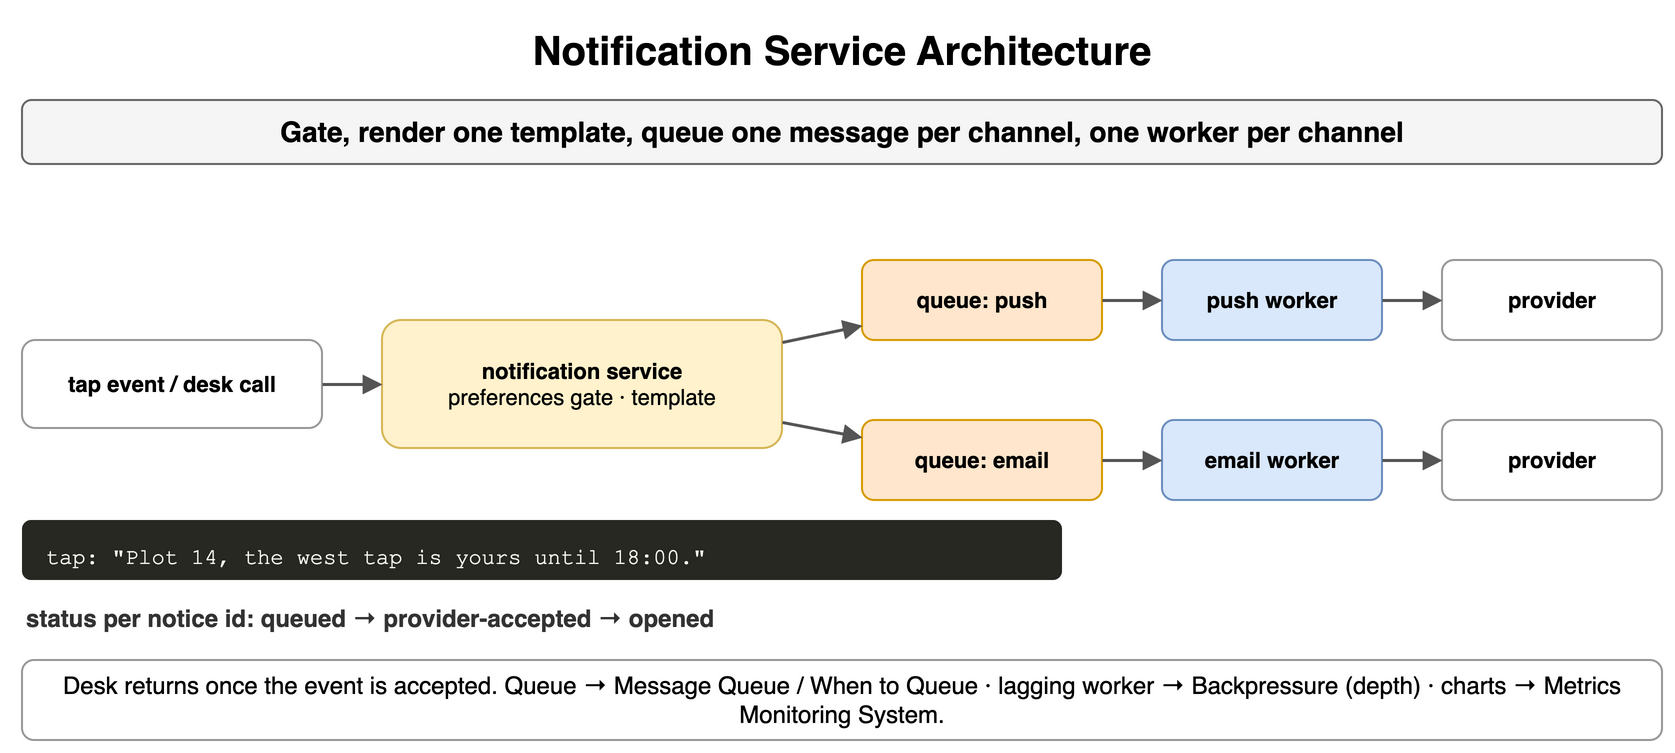

The diagram above was exported from draw.io. Its source (the exported page's mxGraphModel, read from the mxfile embedded in the PNG):
<mxGraphModel dx="900" dy="384" grid="1" gridSize="10" guides="1" tooltips="1" connect="1" arrows="1" fold="1" page="1" pageScale="1" pageWidth="900" pageHeight="384" math="0" shadow="0">
  <root>
    <mxCell id="0" />
    <mxCell id="1" parent="0" />
    <mxCell id="e1" value="Notification Service Architecture" style="text;html=1;align=center;verticalAlign=middle;whiteSpace=wrap;fontSize=20;fontStyle=1;" vertex="1" parent="1">
      <mxGeometry x="40" y="10" width="820" height="30" as="geometry" />
    </mxCell>
    <mxCell id="e2" value="Gate, render one template, queue one message per channel, one worker per channel" style="rounded=1;whiteSpace=wrap;html=1;fillColor=#f5f5f5;strokeColor=#666666;fontStyle=1;fontSize=14;" vertex="1" parent="1">
      <mxGeometry x="40" y="50" width="820" height="32" as="geometry" />
    </mxCell>
    <mxCell id="e3" value="tap event / desk call" style="rounded=1;whiteSpace=wrap;html=1;fillColor=#ffffff;strokeColor=#999999;fontSize=11;align=center;fontStyle=1;" vertex="1" parent="1">
      <mxGeometry x="40" y="170" width="150" height="44" as="geometry" />
    </mxCell>
    <mxCell id="e4" value="notification service&lt;br&gt;&lt;span style='font-weight:normal'&gt;preferences gate · template&lt;/span&gt;" style="rounded=1;whiteSpace=wrap;html=1;fillColor=#fff2cc;strokeColor=#d6b656;fontSize=11;align=center;fontStyle=1;" vertex="1" parent="1">
      <mxGeometry x="220" y="160" width="200" height="64" as="geometry" />
    </mxCell>
    <mxCell id="e5" value="" style="endArrow=block;endSize=6;html=1;strokeWidth=1.5;strokeColor=#555555;fontSize=11;labelBackgroundColor=#ffffff;" edge="1" parent="1" source="e3" target="e4">
      <mxGeometry relative="1" as="geometry" />
    </mxCell>
    <mxCell id="e6" value="queue: push" style="rounded=1;whiteSpace=wrap;html=1;fillColor=#ffe6cc;strokeColor=#d79b00;fontSize=11;align=center;fontStyle=1;" vertex="1" parent="1">
      <mxGeometry x="460" y="130" width="120" height="40" as="geometry" />
    </mxCell>
    <mxCell id="e7" value="push worker" style="rounded=1;whiteSpace=wrap;html=1;fillColor=#dae8fc;strokeColor=#6c8ebf;fontSize=11;align=center;fontStyle=1;" vertex="1" parent="1">
      <mxGeometry x="610" y="130" width="110" height="40" as="geometry" />
    </mxCell>
    <mxCell id="e8" value="provider" style="rounded=1;whiteSpace=wrap;html=1;fillColor=#ffffff;strokeColor=#999999;fontSize=11;align=center;fontStyle=1;" vertex="1" parent="1">
      <mxGeometry x="750" y="130" width="110" height="40" as="geometry" />
    </mxCell>
    <mxCell id="e9" value="" style="endArrow=block;endSize=6;html=1;strokeWidth=1.5;strokeColor=#555555;fontSize=11;labelBackgroundColor=#ffffff;" edge="1" parent="1" source="e4" target="e6">
      <mxGeometry relative="1" as="geometry" />
    </mxCell>
    <mxCell id="e10" value="" style="endArrow=block;endSize=6;html=1;strokeWidth=1.5;strokeColor=#555555;fontSize=11;labelBackgroundColor=#ffffff;" edge="1" parent="1" source="e6" target="e7">
      <mxGeometry relative="1" as="geometry" />
    </mxCell>
    <mxCell id="e11" value="" style="endArrow=block;endSize=6;html=1;strokeWidth=1.5;strokeColor=#555555;fontSize=11;labelBackgroundColor=#ffffff;" edge="1" parent="1" source="e7" target="e8">
      <mxGeometry relative="1" as="geometry" />
    </mxCell>
    <mxCell id="e12" value="queue: email" style="rounded=1;whiteSpace=wrap;html=1;fillColor=#ffe6cc;strokeColor=#d79b00;fontSize=11;align=center;fontStyle=1;" vertex="1" parent="1">
      <mxGeometry x="460" y="210" width="120" height="40" as="geometry" />
    </mxCell>
    <mxCell id="e13" value="email worker" style="rounded=1;whiteSpace=wrap;html=1;fillColor=#dae8fc;strokeColor=#6c8ebf;fontSize=11;align=center;fontStyle=1;" vertex="1" parent="1">
      <mxGeometry x="610" y="210" width="110" height="40" as="geometry" />
    </mxCell>
    <mxCell id="e14" value="provider" style="rounded=1;whiteSpace=wrap;html=1;fillColor=#ffffff;strokeColor=#999999;fontSize=11;align=center;fontStyle=1;" vertex="1" parent="1">
      <mxGeometry x="750" y="210" width="110" height="40" as="geometry" />
    </mxCell>
    <mxCell id="e15" value="" style="endArrow=block;endSize=6;html=1;strokeWidth=1.5;strokeColor=#555555;fontSize=11;labelBackgroundColor=#ffffff;" edge="1" parent="1" source="e4" target="e12">
      <mxGeometry relative="1" as="geometry" />
    </mxCell>
    <mxCell id="e16" value="" style="endArrow=block;endSize=6;html=1;strokeWidth=1.5;strokeColor=#555555;fontSize=11;labelBackgroundColor=#ffffff;" edge="1" parent="1" source="e12" target="e13">
      <mxGeometry relative="1" as="geometry" />
    </mxCell>
    <mxCell id="e17" value="" style="endArrow=block;endSize=6;html=1;strokeWidth=1.5;strokeColor=#555555;fontSize=11;labelBackgroundColor=#ffffff;" edge="1" parent="1" source="e13" target="e14">
      <mxGeometry relative="1" as="geometry" />
    </mxCell>
    <mxCell id="e18" value="tap:&amp;nbsp;&amp;quot;Plot&amp;nbsp;14,&amp;nbsp;the&amp;nbsp;west&amp;nbsp;tap&amp;nbsp;is&amp;nbsp;yours&amp;nbsp;until&amp;nbsp;18:00.&amp;quot;" style="rounded=1;whiteSpace=wrap;html=1;align=left;verticalAlign=top;spacingLeft=10;spacingTop=6;fontFamily=Courier New;fontSize=11;fillColor=#272822;fontColor=#f8f8f2;strokeColor=none;" vertex="1" parent="1">
      <mxGeometry x="40" y="260" width="520" height="30" as="geometry" />
    </mxCell>
    <mxCell id="e19" value="status per notice id: queued → provider-accepted → opened" style="text;html=1;whiteSpace=wrap;fontSize=11;align=left;verticalAlign=middle;fontSize=12;fontColor=#333333;fontStyle=1;" vertex="1" parent="1">
      <mxGeometry x="40" y="300" width="820" height="18" as="geometry" />
    </mxCell>
    <mxCell id="e20" value="Desk returns once the event is accepted. Queue → Message Queue / When to Queue · lagging worker → Backpressure (depth) · charts → Metrics Monitoring System." style="rounded=1;whiteSpace=wrap;html=1;fillColor=#ffffff;strokeColor=#999999;fontSize=12;align=center;" vertex="1" parent="1">
      <mxGeometry x="40" y="330" width="820" height="40" as="geometry" />
    </mxCell>
  </root>
</mxGraphModel>